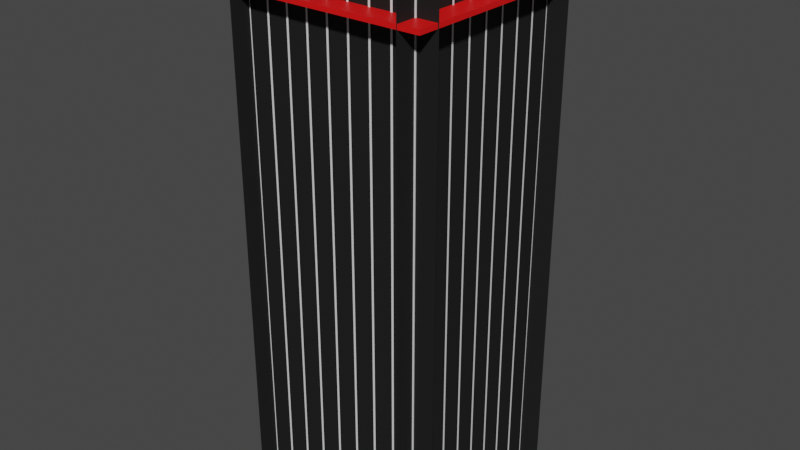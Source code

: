 # Source: board.blend  (saved by Blender 3.0.42; exported with 4.5.12 LTS)
import bpy
from mathutils import Matrix  # noqa: F401  (used for matrix-valued properties, if any)

bpy.ops.wm.read_factory_settings(use_empty=True)
scene = bpy.context.scene
scene.name = 'Scene'

# ---- collections
col_board = bpy.data.collections.new('Board'); scene.collection.children.link(col_board)
col_blocks = bpy.data.collections.new('Blocks'); scene.collection.children.link(col_blocks)

# ---- materials (node trees are filled in below, after node groups)
mat_body_met = bpy.data.materials.new('Body_met')
mat_body_met.use_transparent_shadow = False
mat_deadline_met = bpy.data.materials.new('DeadLine_met')
mat_deadline_met.use_transparent_shadow = False
mat_grdi_met = bpy.data.materials.new('Grdi_met')
mat_grdi_met.use_transparent_shadow = False

# ---- material node trees
mat_body_met.use_nodes = True; mat_body_met.node_tree.nodes.clear()
_N = mat_body_met.node_tree.nodes; _L = mat_body_met.node_tree.links
n0 = _N.new('ShaderNodeBsdfPrincipled'); n0.name = 'Principled BSDF'; n0.location = (10, 300)
n0.distribution = 'GGX'
n0.subsurface_method = 'RANDOM_WALK_SKIN'
n0.inputs[0].default_value = (0.004777, 0.004777, 0.004777, 1.0)
n0.inputs[2].default_value = 0.8
n0.inputs[3].default_value = 1.45
n0.inputs[27].default_value = (0.0, 0.0, 0.0, 1.0)
n0.inputs[28].default_value = 1.0
n1 = _N.new('ShaderNodeOutputMaterial'); n1.name = 'Material Output'; n1.location = (300, 300)
_L.new(n0.outputs[0], n1.inputs[0])
n1.is_active_output = True
mat_deadline_met.use_nodes = True; mat_deadline_met.node_tree.nodes.clear()
_N = mat_deadline_met.node_tree.nodes; _L = mat_deadline_met.node_tree.links
n0 = _N.new('ShaderNodeBsdfPrincipled'); n0.name = 'Principled BSDF'; n0.location = (10, 300)
n0.distribution = 'GGX'
n0.subsurface_method = 'RANDOM_WALK_SKIN'
n0.inputs[0].default_value = (0.8714, 0.004777, 0.004777, 1.0)
n0.inputs[3].default_value = 1.45
n0.inputs[27].default_value = (0.0, 0.0, 0.0, 1.0)
n0.inputs[28].default_value = 1.0
n1 = _N.new('ShaderNodeOutputMaterial'); n1.name = 'Material Output'; n1.location = (300, 300)
_L.new(n0.outputs[0], n1.inputs[0])
n1.is_active_output = True
mat_grdi_met.use_nodes = True; mat_grdi_met.node_tree.nodes.clear()
_N = mat_grdi_met.node_tree.nodes; _L = mat_grdi_met.node_tree.links
n0 = _N.new('ShaderNodeBsdfPrincipled'); n0.name = 'Principled BSDF'; n0.location = (10, 300)
n0.distribution = 'GGX'
n0.subsurface_method = 'RANDOM_WALK_SKIN'
n0.inputs[3].default_value = 1.45
n0.inputs[27].default_value = (0.0, 0.0, 0.0, 1.0)
n0.inputs[28].default_value = 1.0
n1 = _N.new('ShaderNodeOutputMaterial'); n1.name = 'Material Output'; n1.location = (300, 300)
_L.new(n0.outputs[0], n1.inputs[0])
n1.is_active_output = True

# ---- world
world_world = bpy.data.worlds.new('World'); scene.world = world_world
world_world.use_nodes = True; world_world.node_tree.nodes.clear()
_N = world_world.node_tree.nodes; _L = world_world.node_tree.links
n0 = _N.new('ShaderNodeOutputWorld'); n0.name = 'World Output'; n0.location = (300, 300)
n1 = _N.new('ShaderNodeBackground'); n1.name = 'Background'; n1.location = (10, 300)
n1.inputs[0].default_value = (0.05088, 0.05088, 0.05088, 1.0)
_L.new(n1.outputs[0], n0.inputs[0])
n0.is_active_output = True
world_world.color = (0.05088, 0.05088, 0.05088)
world_world.use_sun_shadow = False
world_world.sun_shadow_jitter_overblur = 0.0

# ---- meshes
me_body = bpy.data.meshes.new('Body')
me_body.from_pydata([(-1.0, -1.0, 0.0), (1.0, -1.0, 0.0), (-1.0, 1.0, 0.0), (1.0, 1.0, 0.0), (8.0, -10.0, 25.0), (8.0, -10.0, -25.0), (8.0, 10.0, 25.0), (8.0, 10.0, -25.0), (-10.0, -8.0, 25.0), (-10.0, -8.0, -25.0), (10.0, -8.0, 25.0), (10.0, -8.0, -25.0), (10.0, 8.0, 25.0), (10.0, 8.0, -25.0), (-10.0, 8.0, 25.0), (-10.0, 8.0, -25.0), (-8.0, 10.0, 25.0), (-8.0, 10.0, -25.0), (-8.0, -10.0, 25.0), (-8.0, -10.0, -25.0)], [], [(0, 1, 3, 2), (4, 5, 7, 6), (8, 9, 11, 10), (12, 13, 15, 14), (16, 17, 19, 18)])
_uv = me_body.uv_layers.new(name='UVMap')
_uv.uv.foreach_set('vector', [0.0, 0.0, 1.0, 0.0, 1.0, 1.0, 0.0, 1.0, 0.0, 0.0, 1.0, 0.0, 1.0, 1.0, 0.0, 1.0, 0.0, 0.0, 1.0, 0.0, 1.0, 1.0, 0.0, 1.0, 0.0, 0.0, 1.0, 0.0, 1.0, 1.0, 0.0, 1.0, 0.0, 0.0, 1.0, 0.0, 1.0, 1.0, 0.0, 1.0])
me_body.materials.append(mat_body_met)
me_body.use_remesh_fix_poles = True
me_body.use_remesh_preserve_attributes = False
me_body.update()
me_deadline = bpy.data.meshes.new('DeadLine')
me_deadline.from_pydata([(-1.0, -1.0, -1.0), (-1.0, -1.0, 1.0), (-1.0, 1.0, -1.0), (-1.0, 1.0, 1.0), (1.0, -1.0, -1.0), (1.0, -1.0, 1.0), (1.0, 1.0, -1.0), (1.0, 1.0, 1.0)], [], [(0, 1, 3, 2), (2, 3, 7, 6), (6, 7, 5, 4), (4, 5, 1, 0), (2, 6, 4, 0), (7, 3, 1, 5)])
_uv = me_deadline.uv_layers.new(name='UVMap')
_uv.uv.foreach_set('vector', [0.375, 0.0, 0.625, 0.0, 0.625, 0.25, 0.375, 0.25, 0.375, 0.25, 0.625, 0.25, 0.625, 0.5, 0.375, 0.5, 0.375, 0.5, 0.625, 0.5, 0.625, 0.75, 0.375, 0.75, 0.375, 0.75, 0.625, 0.75, 0.625, 1.0, 0.375, 1.0, 0.125, 0.5, 0.375, 0.5, 0.375, 0.75, 0.125, 0.75, 0.625, 0.5, 0.875, 0.5, 0.875, 0.75, 0.625, 0.75])
me_deadline.materials.append(mat_deadline_met)
me_deadline.use_remesh_fix_poles = True
me_deadline.use_remesh_preserve_attributes = False
me_deadline.update()
me_grid = bpy.data.meshes.new('Grid')
me_grid.from_pydata([(-1.0, -1.0, 0.0), (1.0, -1.0, 0.0), (-1.0, 1.0, 0.0), (1.0, 1.0, 0.0), (7.9, -8.1, 25.0), (7.9, -8.1, -25.0), (8.1, -8.1, 25.0), (8.1, -8.1, -25.0), (-8.1, -8.1, 25.0), (-8.1, -8.1, -25.0), (-7.9, -8.1, 25.0), (-7.9, -8.1, -25.0), (1.9, -8.1, 25.0), (1.9, -8.1, -25.0), (2.1, -8.1, 25.0), (2.1, -8.1, -25.0), (3.9, -8.1, 25.0), (3.9, -8.1, -25.0), (4.1, -8.1, 25.0), (4.1, -8.1, -25.0), (5.9, -8.1, 25.0), (5.9, -8.1, -25.0), (6.1, -8.1, 25.0), (6.1, -8.1, -25.0), (-0.1, -8.1, 25.0), (-0.1, -8.1, -25.0), (0.1, -8.1, 25.0), (0.1, -8.1, -25.0), (-2.1, -8.1, 25.0), (-2.1, -8.1, -25.0), (-1.9, -8.1, 25.0), (-1.9, -8.1, -25.0), (-4.1, -8.1, 25.0), (-4.1, -8.1, -25.0), (-3.9, -8.1, 25.0), (-3.9, -8.1, -25.0), (-6.1, -8.1, 25.0), (-6.1, -8.1, -25.0), (-5.9, -8.1, 25.0), (-5.9, -8.1, -25.0), (8.1, 7.9, 25.0), (8.1, 7.9, -25.0), (8.1, 8.1, 25.0), (8.1, 8.1, -25.0), (8.1, -8.1, 25.0), (8.1, -8.1, -25.0), (8.1, -7.9, 25.0), (8.1, -7.9, -25.0), (8.1, 1.9, 25.0), (8.1, 1.9, -25.0), (8.1, 2.1, 25.0), (8.1, 2.1, -25.0), (8.1, 3.9, 25.0), (8.1, 3.9, -25.0), (8.1, 4.1, 25.0), (8.1, 4.1, -25.0), (8.1, 5.9, 25.0), (8.1, 5.9, -25.0), (8.1, 6.1, 25.0), (8.1, 6.1, -25.0), (8.1, -0.1, 25.0), (8.1, -0.1, -25.0), (8.1, 0.1, 25.0), (8.1, 0.1, -25.0), (8.1, -2.1, 25.0), (8.1, -2.1, -25.0), (8.1, -1.9, 25.0), (8.1, -1.9, -25.0), (8.1, -4.1, 25.0), (8.1, -4.1, -25.0), (8.1, -3.9, 25.0), (8.1, -3.9, -25.0), (8.1, -6.1, 25.0), (8.1, -6.1, -25.0), (8.1, -5.9, 25.0), (8.1, -5.9, -25.0), (-7.9, 8.1, 25.0), (-7.9, 8.1, -25.0), (-8.1, 8.1, 25.0), (-8.1, 8.1, -25.0), (8.1, 8.1, 25.0), (8.1, 8.1, -25.0), (7.9, 8.1, 25.0), (7.9, 8.1, -25.0), (-1.9, 8.1, 25.0), (-1.9, 8.1, -25.0), (-2.1, 8.1, 25.0), (-2.1, 8.1, -25.0), (-3.9, 8.1, 25.0), (-3.9, 8.1, -25.0), (-4.1, 8.1, 25.0), (-4.1, 8.1, -25.0), (-5.9, 8.1, 25.0), (-5.9, 8.1, -25.0), (-6.1, 8.1, 25.0), (-6.1, 8.1, -25.0), (0.1, 8.1, 25.0), (0.1, 8.1, -25.0), (-0.1, 8.1, 25.0), (-0.1, 8.1, -25.0), (2.1, 8.1, 25.0), (2.1, 8.1, -25.0), (1.9, 8.1, 25.0), (1.9, 8.1, -25.0), (4.1, 8.1, 25.0), (4.1, 8.1, -25.0), (3.9, 8.1, 25.0), (3.9, 8.1, -25.0), (6.1, 8.1, 25.0), (6.1, 8.1, -25.0), (5.9, 8.1, 25.0), (5.9, 8.1, -25.0), (-8.1, -7.9, 25.0), (-8.1, -7.9, -25.0), (-8.1, -8.1, 25.0), (-8.1, -8.1, -25.0), (-8.1, 8.1, 25.0), (-8.1, 8.1, -25.0), (-8.1, 7.9, 25.0), (-8.1, 7.9, -25.0), (-8.1, -1.9, 25.0), (-8.1, -1.9, -25.0), (-8.1, -2.1, 25.0), (-8.1, -2.1, -25.0), (-8.1, -3.9, 25.0), (-8.1, -3.9, -25.0), (-8.1, -4.1, 25.0), (-8.1, -4.1, -25.0), (-8.1, -5.9, 25.0), (-8.1, -5.9, -25.0), (-8.1, -6.1, 25.0), (-8.1, -6.1, -25.0), (-8.1, 0.1, 25.0), (-8.1, 0.1, -25.0), (-8.1, -0.1, 25.0), (-8.1, -0.1, -25.0), (-8.1, 2.1, 25.0), (-8.1, 2.1, -25.0), (-8.1, 1.9, 25.0), (-8.1, 1.9, -25.0), (-8.1, 4.1, 25.0), (-8.1, 4.1, -25.0), (-8.1, 3.9, 25.0), (-8.1, 3.9, -25.0), (-8.1, 6.1, 25.0), (-8.1, 6.1, -25.0), (-8.1, 5.9, 25.0), (-8.1, 5.9, -25.0)], [], [(0, 1, 3, 2), (4, 5, 7, 6), (8, 9, 11, 10), (12, 13, 15, 14), (16, 17, 19, 18), (20, 21, 23, 22), (24, 25, 27, 26), (28, 29, 31, 30), (32, 33, 35, 34), (36, 37, 39, 38), (40, 41, 43, 42), (44, 45, 47, 46), (48, 49, 51, 50), (52, 53, 55, 54), (56, 57, 59, 58), (60, 61, 63, 62), (64, 65, 67, 66), (68, 69, 71, 70), (72, 73, 75, 74), (76, 77, 79, 78), (80, 81, 83, 82), (84, 85, 87, 86), (88, 89, 91, 90), (92, 93, 95, 94), (96, 97, 99, 98), (100, 101, 103, 102), (104, 105, 107, 106), (108, 109, 111, 110), (112, 113, 115, 114), (116, 117, 119, 118), (120, 121, 123, 122), (124, 125, 127, 126), (128, 129, 131, 130), (132, 133, 135, 134), (136, 137, 139, 138), (140, 141, 143, 142), (144, 145, 147, 146)])
_uv = me_grid.uv_layers.new(name='UVMap')
_uv.uv.foreach_set('vector', [0.0, 0.0, 1.0, 0.0, 1.0, 1.0, 0.0, 1.0, 0.0, 0.0, 1.0, 0.0, 1.0, 1.0, 0.0, 1.0, 0.0, 0.0, 1.0, 0.0, 1.0, 1.0, 0.0, 1.0, 0.0, 0.0, 1.0, 0.0, 1.0, 1.0, 0.0, 1.0, 0.0, 0.0, 1.0, 0.0, 1.0, 1.0, 0.0, 1.0, 0.0, 0.0, 1.0, 0.0, 1.0, 1.0, 0.0, 1.0, 0.0, 0.0, 1.0, 0.0, 1.0, 1.0, 0.0, 1.0, 0.0, 0.0, 1.0, 0.0, 1.0, 1.0, 0.0, 1.0, 0.0, 0.0, 1.0, 0.0, 1.0, 1.0, 0.0, 1.0, 0.0, 0.0, 1.0, 0.0, 1.0, 1.0, 0.0, 1.0, 0.0, 0.0, 1.0, 0.0, 1.0, 1.0, 0.0, 1.0, 0.0, 0.0, 1.0, 0.0, 1.0, 1.0, 0.0, 1.0, 0.0, 0.0, 1.0, 0.0, 1.0, 1.0, 0.0, 1.0, 0.0, 0.0, 1.0, 0.0, 1.0, 1.0, 0.0, 1.0, 0.0, 0.0, 1.0, 0.0, 1.0, 1.0, 0.0, 1.0, 0.0, 0.0, 1.0, 0.0, 1.0, 1.0, 0.0, 1.0, 0.0, 0.0, 1.0, 0.0, 1.0, 1.0, 0.0, 1.0, 0.0, 0.0, 1.0, 0.0, 1.0, 1.0, 0.0, 1.0, 0.0, 0.0, 1.0, 0.0, 1.0, 1.0, 0.0, 1.0, 0.0, 0.0, 1.0, 0.0, 1.0, 1.0, 0.0, 1.0, 0.0, 0.0, 1.0, 0.0, 1.0, 1.0, 0.0, 1.0, 0.0, 0.0, 1.0, 0.0, 1.0, 1.0, 0.0, 1.0, 0.0, 0.0, 1.0, 0.0, 1.0, 1.0, 0.0, 1.0, 0.0, 0.0, 1.0, 0.0, 1.0, 1.0, 0.0, 1.0, 0.0, 0.0, 1.0, 0.0, 1.0, 1.0, 0.0, 1.0, 0.0, 0.0, 1.0, 0.0, 1.0, 1.0, 0.0, 1.0, 0.0, 0.0, 1.0, 0.0, 1.0, 1.0, 0.0, 1.0, 0.0, 0.0, 1.0, 0.0, 1.0, 1.0, 0.0, 1.0, 0.0, 0.0, 1.0, 0.0, 1.0, 1.0, 0.0, 1.0, 0.0, 0.0, 1.0, 0.0, 1.0, 1.0, 0.0, 1.0, 0.0, 0.0, 1.0, 0.0, 1.0, 1.0, 0.0, 1.0, 0.0, 0.0, 1.0, 0.0, 1.0, 1.0, 0.0, 1.0, 0.0, 0.0, 1.0, 0.0, 1.0, 1.0, 0.0, 1.0, 0.0, 0.0, 1.0, 0.0, 1.0, 1.0, 0.0, 1.0, 0.0, 0.0, 1.0, 0.0, 1.0, 1.0, 0.0, 1.0, 0.0, 0.0, 1.0, 0.0, 1.0, 1.0, 0.0, 1.0, 0.0, 0.0, 1.0, 0.0, 1.0, 1.0, 0.0, 1.0])
me_grid.materials.append(mat_grdi_met)
me_grid.use_remesh_fix_poles = True
me_grid.use_remesh_preserve_attributes = False
me_grid.update()

# ---- objects
ob_body = bpy.data.objects.new('Body', me_body)
ob_deadline = bpy.data.objects.new('DeadLine', me_deadline)
ob_grid = bpy.data.objects.new('Grid', me_grid)

# ---- transforms, parenting, visibility, modifiers, constraints
ob_body.location = (0.0, 0.0, 25.0)
ob_deadline.location = (0.0, 0.0, 46.0)
ob_deadline.scale = (9.9, 9.9, 0.2)
ob_grid.location = (0.0, 0.0, 25.0)

# ---- collection membership
col_board.objects.link(ob_body)
col_board.objects.link(ob_deadline)
col_board.objects.link(ob_grid)

# ---- scene / render settings (as saved in the file)
scene.frame_start = 1; scene.frame_end = 250; scene.frame_set(171)
scene.render.engine = 'BLENDER_EEVEE_NEXT'
scene.cycles.sampling_pattern = 'TABULATED_SOBOL'
scene.cycles.use_light_tree = False
scene.view_settings.view_transform = 'Filmic'
bpy.context.view_layer.update()

# ---- added for rendering (the .blend has no active camera and no usable light): camera, sun
cam_auto = bpy.data.cameras.new('AutoCamera')
cam_auto.lens = 50.0
cam_auto.sensor_width = 36.0
cam_auto.clip_end = 1000.0
ob_auto_camera = bpy.data.objects.new('AutoCamera', cam_auto)
scene.collection.objects.link(ob_auto_camera)
ob_auto_camera.location = (53.1501, -63.7801, 67.5201)
ob_auto_camera.rotation_euler = (1.09748, -7.21219e-08, 0.694738)
scene.camera = ob_auto_camera
light_auto_sun = bpy.data.lights.new('AutoSun', 'SUN')
light_auto_sun.energy = 3.0
light_auto_sun.angle = 0.0523599
ob_auto_sun = bpy.data.objects.new('AutoSun', light_auto_sun)
scene.collection.objects.link(ob_auto_sun)
ob_auto_sun.rotation_euler = (0.872665, 0.174533, 0.523599)
bpy.context.view_layer.update()
